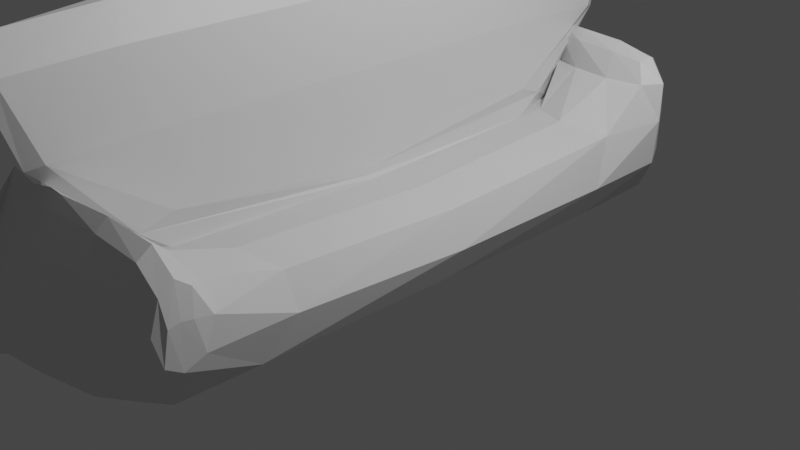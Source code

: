 # Source: Sofa.blend  (saved by Blender 3.4.6; exported with 4.5.12 LTS)
import bpy
from mathutils import Matrix  # noqa: F401  (used for matrix-valued properties, if any)

bpy.ops.wm.read_factory_settings(use_empty=True)
scene = bpy.context.scene
scene.name = 'Scene'

# ---- collections
col_collection = bpy.data.collections.new('Collection'); scene.collection.children.link(col_collection)

# ---- materials (node trees are filled in below, after node groups)
mat_material = bpy.data.materials.new('Material')
mat_material.alpha_threshold = 0.0
mat_material.use_transparent_shadow = False
mat_material.roughness = 0.5
mat_material.line_color = (0.0, 0.0, 0.0, 1.0)

# ---- material node trees
mat_material.use_nodes = True; mat_material.node_tree.nodes.clear()
_N = mat_material.node_tree.nodes; _L = mat_material.node_tree.links
n0 = _N.new('ShaderNodeOutputMaterial'); n0.name = 'Material Output'; n0.location = (300, 300)
n1 = _N.new('ShaderNodeBsdfPrincipled'); n1.name = 'Principled BSDF'; n1.location = (10, 300)
n1.distribution = 'GGX'
n1.subsurface_method = 'RANDOM_WALK_SKIN'
n1.inputs[3].default_value = 1.45
n1.inputs[27].default_value = (0.0, 0.0, 0.0, 1.0)
n1.inputs[28].default_value = 1.0
_L.new(n1.outputs[0], n0.inputs[0])
n0.is_active_output = True

# ---- world
world_world = bpy.data.worlds.new('World'); scene.world = world_world
world_world.use_nodes = True; world_world.node_tree.nodes.clear()
_N = world_world.node_tree.nodes; _L = world_world.node_tree.links
n0 = _N.new('ShaderNodeOutputWorld'); n0.name = 'World Output'; n0.location = (300, 300)
n1 = _N.new('ShaderNodeBackground'); n1.name = 'Background'; n1.location = (10, 300)
n1.inputs[0].default_value = (0.05088, 0.05088, 0.05088, 1.0)
_L.new(n1.outputs[0], n0.inputs[0])
n0.is_active_output = True
world_world.color = (0.05088, 0.05088, 0.05088)
world_world.use_sun_shadow = False
world_world.sun_shadow_jitter_overblur = 0.0

# ---- cameras
cam_camera = bpy.data.cameras.new('Camera')
cam_camera.clip_end = 100.0
cam_camera.ortho_scale = 7.314

# ---- lights
light_light = bpy.data.lights.new('Light', 'POINT')
light_light.transmission_factor = 0.0
light_light.energy = 1000.0
light_light.shadow_soft_size = 0.1
light_light.shadow_maximum_resolution = 0.006
light_light.use_absolute_resolution = True

# ---- meshes
me_cube = bpy.data.meshes.new('Cube')
me_cube.from_pydata([(1.0, 0.8635, 2.023), (1.0, 0.8635, -2.023), (1.0, -0.836, 2.023), (1.0, -0.836, -2.023), (-1.0, 1.0, 1.0), (-1.0, 1.0, -1.0), (-1.0, -1.0, 1.0), (-1.0, -1.0, -1.0), (-0.4, 1.0, -1.0), (-0.4, -1.0, 1.0), (-0.4, -1.0, -1.0), (-0.4, 1.0, 1.0), (-1.0, 0.8603, -1.0), (-1.0, -0.8603, -1.0), (1.0, 0.7448, 2.023), (1.0, -0.7173, 2.023), (-1.0, -0.8603, 1.0), (-1.0, 0.8603, 1.0), (1.0, -0.7173, -2.023), (1.0, 0.7448, -2.023), (-0.4, 0.8603, -1.0), (-0.4, -0.8603, -1.0), (-0.4, 0.8603, 1.0), (-0.4, -0.8603, 1.0), (0.9995, -0.8406, 4.439), (-1.0, -0.8406, 4.439), (-0.4005, -0.8406, 4.439), (0.9995, -0.7218, 4.439), (-1.0, -0.8656, 4.439), (-0.4005, -0.7218, 4.439), (1.014, 0.8634, 4.369), (1.014, 0.8634, 2.369), (-0.986, 0.8634, 4.369), (-0.986, 0.9998, 2.369), (-0.386, 0.8634, 4.369), (1.014, 0.7446, 4.369), (-0.986, 0.8601, 4.369), (1.014, 0.7446, 2.369), (-0.386, 0.8601, 4.369), (-1.0, -0.8603, 1.0), (-1.0, 0.8603, 1.0), (-0.4, 0.8603, 1.0), (-0.4, -0.8603, 1.0), (-1.0, -0.8603, 8.84), (-1.0, 0.8603, 8.84), (-0.4, 1.007, 8.84), (-0.4, -1.007, 8.84), (-0.3889, 0.7447, 4.454), (-0.4028, 0.8603, 1.085), (-0.4028, -0.8602, 1.085), (-1.003, -1.007, 8.925), (-1.003, 1.007, 8.925), (-0.4028, 1.007, 8.925), (-0.4028, -1.007, 8.925)], [(38, 47)], [(9, 2, 24, 26), (10, 9, 6, 7), (12, 17, 4, 5), (21, 18, 3, 10), (18, 15, 2, 3), (8, 11, 0, 1), (5, 4, 11, 8), (13, 21, 10, 7), (3, 2, 9, 10), (6, 9, 26, 25), (11, 4, 32, 34), (14, 22, 23, 15), (5, 8, 20, 12), (12, 20, 21, 13), (17, 22, 38, 36), (19, 14, 15, 18), (8, 1, 19, 20), (20, 19, 18, 21), (7, 6, 16, 13), (13, 16, 17, 12), (19, 1, 31, 37), (23, 22, 41, 42), (29, 28, 25, 26), (27, 29, 26, 24), (16, 6, 25, 28), (15, 23, 29, 27), (2, 15, 27, 24), (23, 16, 28, 29), (30, 34, 38, 35), (31, 30, 35, 37), (34, 32, 36, 38), (22, 14, 35, 38), (4, 5, 33, 32), (1, 0, 30, 31), (14, 19, 37, 35), (4, 17, 36, 32), (0, 11, 34, 30), (41, 40, 44, 45), (22, 17, 40, 41), (17, 16, 39, 40), (16, 23, 42, 39), (42, 41, 48, 49), (40, 39, 43, 44), (39, 42, 46, 43), (43, 46, 53, 50), (52, 51, 50, 53), (49, 48, 52, 53), (45, 44, 51, 52), (44, 43, 50, 51), (46, 42, 49, 53), (41, 45, 52, 48)])
_uv = me_cube.uv_layers.new(name='UVMap')
_uv.uv.foreach_set('vector', [0.625, 0.925, 0.625, 0.75, 0.625, 0.75, 0.625, 0.925, 0.375, 0.925, 0.625, 0.925, 0.625, 1.0, 0.375, 1.0, 0.375, 0.1667, 0.625, 0.1667, 0.625, 0.25, 0.375, 0.25, 0.2, 0.6667, 0.375, 0.6667, 0.375, 0.75, 0.2, 0.75, 0.375, 0.6667, 0.625, 0.6667, 0.625, 0.75, 0.375, 0.75, 0.375, 0.325, 0.625, 0.325, 0.625, 0.5, 0.375, 0.5, 0.375, 0.25, 0.625, 0.25, 0.625, 0.325, 0.375, 0.325, 0.125, 0.6667, 0.2, 0.6667, 0.2, 0.75, 0.125, 0.75, 0.375, 0.75, 0.625, 0.75, 0.625, 0.925, 0.375, 0.925, 0.625, 1.0, 0.625, 0.925, 0.625, 0.925, 0.625, 1.0, 0.625, 0.325, 0.625, 0.25, 0.625, 0.25, 0.625, 0.325, 0.625, 0.5833, 0.8, 0.5833, 0.8, 0.6667, 0.625, 0.6667, 0.125, 0.5, 0.2, 0.5, 0.2, 0.5833, 0.125, 0.5833, 0.125, 0.5833, 0.2, 0.5833, 0.2, 0.6667, 0.125, 0.6667, 0.875, 0.5833, 0.8, 0.5833, 0.8, 0.5833, 0.875, 0.5833, 0.375, 0.5833, 0.625, 0.5833, 0.625, 0.6667, 0.375, 0.6667, 0.2, 0.5, 0.375, 0.5, 0.375, 0.5833, 0.2, 0.5833, 0.2, 0.5833, 0.375, 0.5833, 0.375, 0.6667, 0.2, 0.6667, 0.375, 0.0, 0.625, 0.0, 0.625, 0.08333, 0.375, 0.08333, 0.375, 0.08333, 0.625, 0.08333, 0.625, 0.1667, 0.375, 0.1667, 0.375, 0.5833, 0.375, 0.5, 0.375, 0.5, 0.375, 0.5833, 0.8, 0.6667, 0.8, 0.5833, 0.8, 0.5833, 0.8, 0.6667, 0.8, 0.6667, 0.875, 0.6667, 0.875, 0.75, 0.8, 0.75, 0.625, 0.6667, 0.8, 0.6667, 0.8, 0.75, 0.625, 0.75, 0.625, 0.08333, 0.625, 0.0, 0.625, 0.0, 0.625, 0.08333, 0.625, 0.6667, 0.8, 0.6667, 0.8, 0.6667, 0.625, 0.6667, 0.625, 0.75, 0.625, 0.6667, 0.625, 0.6667, 0.625, 0.75, 0.8, 0.6667, 0.875, 0.6667, 0.875, 0.6667, 0.8, 0.6667, 0.625, 0.5, 0.8, 0.5, 0.8, 0.5833, 0.625, 0.5833, 0.375, 0.5, 0.625, 0.5, 0.625, 0.5833, 0.375, 0.5833, 0.8, 0.5, 0.875, 0.5, 0.875, 0.5833, 0.8, 0.5833, 0.8, 0.5833, 0.625, 0.5833, 0.625, 0.5833, 0.8, 0.5833, 0.625, 0.25, 0.375, 0.25, 0.375, 0.25, 0.625, 0.25, 0.375, 0.5, 0.625, 0.5, 0.625, 0.5, 0.375, 0.5, 0.625, 0.5833, 0.375, 0.5833, 0.375, 0.5833, 0.625, 0.5833, 0.625, 0.25, 0.625, 0.1667, 0.625, 0.1667, 0.625, 0.25, 0.625, 0.5, 0.625, 0.325, 0.625, 0.325, 0.625, 0.5, 0.8, 0.5833, 0.875, 0.5833, 0.875, 0.5833, 0.8, 0.5833, 0.8, 0.5833, 0.875, 0.5833, 0.875, 0.5833, 0.8, 0.5833, 0.625, 0.1667, 0.625, 0.08333, 0.625, 0.08333, 0.625, 0.1667, 0.875, 0.6667, 0.8, 0.6667, 0.8, 0.6667, 0.875, 0.6667, 0.8, 0.6667, 0.8, 0.5833, 0.8, 0.5833, 0.8, 0.6667, 0.625, 0.1667, 0.625, 0.08333, 0.625, 0.08333, 0.625, 0.1667, 0.875, 0.6667, 0.8, 0.6667, 0.8, 0.6667, 0.875, 0.6667, 0.875, 0.6667, 0.8, 0.6667, 0.8, 0.6667, 0.875, 0.6667, 0.8, 0.5833, 0.875, 0.5833, 0.875, 0.6667, 0.8, 0.6667, 0.8, 0.6667, 0.8, 0.5833, 0.8, 0.5833, 0.8, 0.6667, 0.8, 0.5833, 0.875, 0.5833, 0.875, 0.5833, 0.8, 0.5833, 0.625, 0.1667, 0.625, 0.08333, 0.625, 0.08333, 0.625, 0.1667, 0.8, 0.6667, 0.8, 0.6667, 0.8, 0.6667, 0.8, 0.6667, 0.8, 0.5833, 0.8, 0.5833, 0.8, 0.5833, 0.8, 0.5833])
me_cube.materials.append(mat_material)
me_cube.use_mirror_vertex_groups = False
me_cube.update()

# ---- objects
ob_cube = bpy.data.objects.new('Cube', me_cube)
ob_light = bpy.data.objects.new('Light', light_light)
ob_camera = bpy.data.objects.new('Camera', cam_camera)

# ---- transforms, parenting, visibility, modifiers, constraints
ob_cube.location = (0.0, 0.0, 0.0)
ob_cube.scale = (1.0, -3.993, 0.297)
ob_cube.lock_rotations_4d = False
ob_cube.empty_display_type = 'ARROWS'
ob_cube.lineart.crease_threshold = 0.0
_m = ob_cube.modifiers.new('Subdivision', 'SUBSURF')
_m.levels = 3
_m.render_levels = 1
ob_light.location = (4.076, 1.005, 5.904)
ob_light.rotation_euler = (0.6503, 0.05522, 1.866)
ob_light.lock_rotations_4d = False
ob_light.empty_display_type = 'ARROWS'
ob_light.color = (0.0, 0.0, 0.0, 0.0)
ob_light.lineart.crease_threshold = 0.0
ob_camera.location = (7.359, -6.926, 4.958)
ob_camera.rotation_euler = (1.109, 0.0, 0.8149)
ob_camera.lock_rotations_4d = False
ob_camera.empty_display_type = 'ARROWS'
ob_camera.color = (0.0, 0.0, 0.0, 0.0)
ob_camera.display_type = 'WIRE'
ob_camera.lineart.crease_threshold = 0.0

# ---- collection membership
col_collection.objects.link(ob_cube)
col_collection.objects.link(ob_light)
col_collection.objects.link(ob_camera)

# ---- scene / render settings (as saved in the file)
scene.camera = ob_camera
scene.frame_start = 1; scene.frame_end = 250; scene.frame_set(250)
scene.render.engine = 'BLENDER_EEVEE_NEXT'
scene.cycles.sampling_pattern = 'TABULATED_SOBOL'
scene.cycles.use_light_tree = False
scene.view_settings.view_transform = 'Filmic'
bpy.context.view_layer.update()
